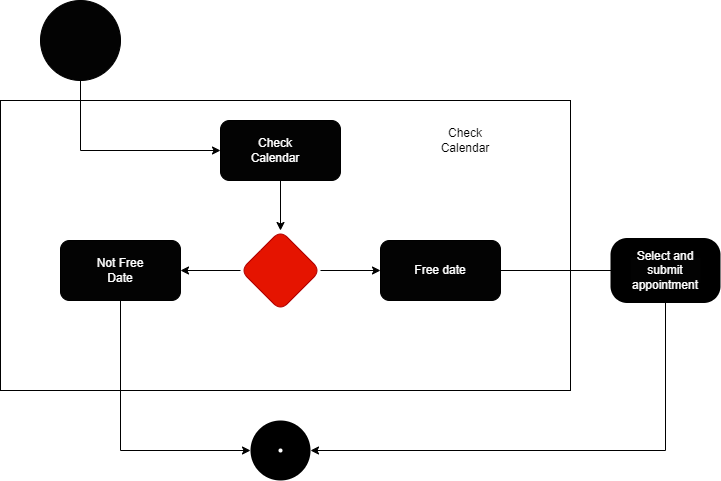

The diagram above was exported from draw.io. Its source (the exported page's mxGraphModel, read from the mxfile embedded in the PNG):
<mxGraphModel dx="993" dy="588" grid="1" gridSize="10" guides="1" tooltips="1" connect="1" arrows="1" fold="1" page="1" pageScale="1" pageWidth="850" pageHeight="1100" math="0" shadow="0">
  <root>
    <mxCell id="0" />
    <mxCell id="1" parent="0" />
    <mxCell id="OXLVD1dile0GatkdgvxL-13" value="" style="rounded=0;whiteSpace=wrap;html=1;" vertex="1" parent="1">
      <mxGeometry x="50" y="130" width="570" height="290" as="geometry" />
    </mxCell>
    <mxCell id="OXLVD1dile0GatkdgvxL-4" style="edgeStyle=orthogonalEdgeStyle;rounded=0;orthogonalLoop=1;jettySize=auto;html=1;" edge="1" parent="1" source="OXLVD1dile0GatkdgvxL-3" target="OXLVD1dile0GatkdgvxL-5">
      <mxGeometry relative="1" as="geometry">
        <mxPoint x="130" y="180.0000000000001" as="targetPoint" />
        <Array as="points">
          <mxPoint x="130" y="180" />
        </Array>
      </mxGeometry>
    </mxCell>
    <mxCell id="OXLVD1dile0GatkdgvxL-3" value="" style="ellipse;whiteSpace=wrap;html=1;aspect=fixed;fillColor=#030303;" vertex="1" parent="1">
      <mxGeometry x="90" y="30" width="80" height="80" as="geometry" />
    </mxCell>
    <mxCell id="OXLVD1dile0GatkdgvxL-5" value="" style="rounded=1;whiteSpace=wrap;html=1;fillColor=#030303;" vertex="1" parent="1">
      <mxGeometry x="270" y="150.0000000000001" width="120" height="60" as="geometry" />
    </mxCell>
    <mxCell id="OXLVD1dile0GatkdgvxL-7" style="edgeStyle=orthogonalEdgeStyle;rounded=0;orthogonalLoop=1;jettySize=auto;html=1;entryX=0.5;entryY=0;entryDx=0;entryDy=0;" edge="1" parent="1" source="OXLVD1dile0GatkdgvxL-5" target="OXLVD1dile0GatkdgvxL-6">
      <mxGeometry relative="1" as="geometry" />
    </mxCell>
    <mxCell id="OXLVD1dile0GatkdgvxL-9" value="" style="edgeStyle=orthogonalEdgeStyle;rounded=0;orthogonalLoop=1;jettySize=auto;html=1;" edge="1" parent="1" source="OXLVD1dile0GatkdgvxL-6" target="OXLVD1dile0GatkdgvxL-8">
      <mxGeometry relative="1" as="geometry" />
    </mxCell>
    <mxCell id="OXLVD1dile0GatkdgvxL-11" value="" style="edgeStyle=orthogonalEdgeStyle;rounded=0;orthogonalLoop=1;jettySize=auto;html=1;" edge="1" parent="1" source="OXLVD1dile0GatkdgvxL-6" target="OXLVD1dile0GatkdgvxL-10">
      <mxGeometry relative="1" as="geometry" />
    </mxCell>
    <mxCell id="OXLVD1dile0GatkdgvxL-6" value="" style="rhombus;whiteSpace=wrap;html=1;fillColor=#e51400;rounded=1;fontColor=#ffffff;strokeColor=#B20000;" vertex="1" parent="1">
      <mxGeometry x="290" y="260" width="80" height="80" as="geometry" />
    </mxCell>
    <mxCell id="OXLVD1dile0GatkdgvxL-20" style="edgeStyle=orthogonalEdgeStyle;rounded=0;orthogonalLoop=1;jettySize=auto;html=1;fontColor=#FFFFFF;" edge="1" parent="1" source="OXLVD1dile0GatkdgvxL-8" target="OXLVD1dile0GatkdgvxL-21">
      <mxGeometry relative="1" as="geometry">
        <mxPoint x="680" y="300.0000000000001" as="targetPoint" />
      </mxGeometry>
    </mxCell>
    <mxCell id="OXLVD1dile0GatkdgvxL-8" value="" style="whiteSpace=wrap;html=1;fillColor=#030303;rounded=1;" vertex="1" parent="1">
      <mxGeometry x="430" y="270" width="120" height="60" as="geometry" />
    </mxCell>
    <mxCell id="OXLVD1dile0GatkdgvxL-19" style="edgeStyle=orthogonalEdgeStyle;rounded=0;orthogonalLoop=1;jettySize=auto;html=1;fontColor=#FFFFFF;" edge="1" parent="1" source="OXLVD1dile0GatkdgvxL-10">
      <mxGeometry relative="1" as="geometry">
        <mxPoint x="300" y="480" as="targetPoint" />
        <Array as="points">
          <mxPoint x="170" y="480" />
          <mxPoint x="300" y="480" />
        </Array>
      </mxGeometry>
    </mxCell>
    <mxCell id="OXLVD1dile0GatkdgvxL-10" value="" style="whiteSpace=wrap;html=1;fillColor=#030303;rounded=1;" vertex="1" parent="1">
      <mxGeometry x="110" y="270" width="120" height="60" as="geometry" />
    </mxCell>
    <mxCell id="OXLVD1dile0GatkdgvxL-12" value="Check Calendar" style="text;strokeColor=none;align=center;fillColor=none;html=1;verticalAlign=middle;whiteSpace=wrap;rounded=0;strokeWidth=20;" vertex="1" parent="1">
      <mxGeometry x="480" y="150" width="70" height="40" as="geometry" />
    </mxCell>
    <mxCell id="OXLVD1dile0GatkdgvxL-15" value="Check Calendar" style="text;strokeColor=none;align=center;fillColor=none;html=1;verticalAlign=middle;whiteSpace=wrap;rounded=0;strokeWidth=20;fontColor=#FFFFFF;" vertex="1" parent="1">
      <mxGeometry x="290" y="160" width="70" height="40" as="geometry" />
    </mxCell>
    <mxCell id="OXLVD1dile0GatkdgvxL-16" value="Not Free Date" style="text;strokeColor=none;align=center;fillColor=none;html=1;verticalAlign=middle;whiteSpace=wrap;rounded=0;strokeWidth=20;fontColor=#FFFFFF;" vertex="1" parent="1">
      <mxGeometry x="135" y="280" width="70" height="40" as="geometry" />
    </mxCell>
    <mxCell id="OXLVD1dile0GatkdgvxL-17" value="Free date" style="text;strokeColor=none;align=center;fillColor=none;html=1;verticalAlign=middle;whiteSpace=wrap;rounded=0;strokeWidth=20;fontColor=#FFFFFF;" vertex="1" parent="1">
      <mxGeometry x="455" y="280" width="70" height="40" as="geometry" />
    </mxCell>
    <mxCell id="OXLVD1dile0GatkdgvxL-18" value="" style="ellipse;shape=doubleEllipse;whiteSpace=wrap;html=1;aspect=fixed;strokeWidth=20;" vertex="1" parent="1">
      <mxGeometry x="310" y="460" width="40" height="40" as="geometry" />
    </mxCell>
    <mxCell id="OXLVD1dile0GatkdgvxL-21" value="" style="rounded=1;whiteSpace=wrap;html=1;strokeWidth=20;fontColor=#FFFFFF;fillColor=#030303;" vertex="1" parent="1">
      <mxGeometry x="670" y="277.5" width="90" height="45" as="geometry" />
    </mxCell>
    <mxCell id="OXLVD1dile0GatkdgvxL-23" style="edgeStyle=orthogonalEdgeStyle;rounded=0;orthogonalLoop=1;jettySize=auto;html=1;fontColor=#FFFFFF;" edge="1" parent="1" source="OXLVD1dile0GatkdgvxL-22">
      <mxGeometry relative="1" as="geometry">
        <mxPoint x="360" y="480" as="targetPoint" />
        <Array as="points">
          <mxPoint x="715" y="480" />
        </Array>
      </mxGeometry>
    </mxCell>
    <mxCell id="OXLVD1dile0GatkdgvxL-22" value="Select and submit appointment" style="text;strokeColor=none;align=center;fillColor=none;html=1;verticalAlign=middle;whiteSpace=wrap;rounded=0;strokeWidth=20;fontColor=#FFFFFF;" vertex="1" parent="1">
      <mxGeometry x="680" y="280" width="70" height="40" as="geometry" />
    </mxCell>
  </root>
</mxGraphModel>